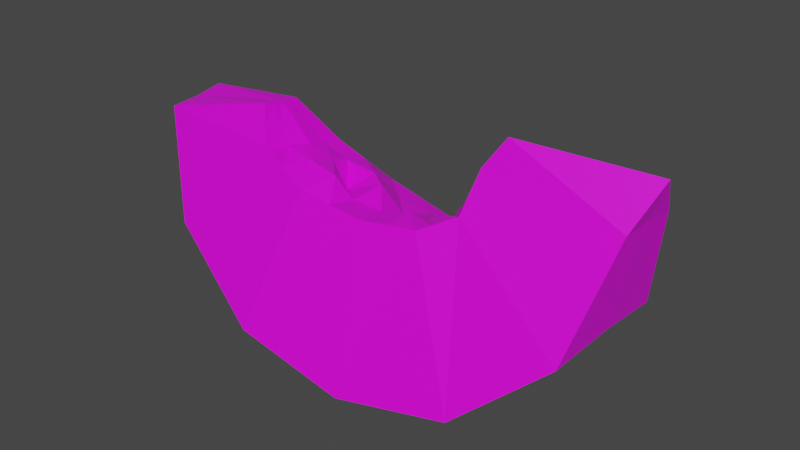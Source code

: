 # Source: Pumpkin-Slice1.blend  (saved by Blender 2.91.10; exported with 4.5.12 LTS)
import bpy
from mathutils import Matrix  # noqa: F401  (used for matrix-valued properties, if any)

bpy.ops.wm.read_factory_settings(use_empty=True)
scene = bpy.context.scene
scene.name = 'Scene'

# ---- collections
col_collection = bpy.data.collections.new('Collection'); scene.collection.children.link(col_collection)

# ---- images (referenced by path relative to the original .blend; pixels are not part of the script)
import os
ASSET_DIR = os.environ.get("B2B_ASSET_DIR", "")  # directory of the original .blend (textures are referenced by path, not embedded)
HERE = os.path.dirname(os.path.abspath(__file__))  # packed textures are extracted next to this script under _unpacked/

def load_image(name, relpath, width, height, colorspace="sRGB"):
    """Load a texture the original file referenced (path relative to the .blend, or extracted next to this script)."""
    p = next((c for c in (os.path.join(HERE, relpath), os.path.join(ASSET_DIR, relpath)) if relpath and os.path.exists(c)), "")
    if p:
        img = bpy.data.images.load(p, check_existing=True)
        img.name = name
    else:  # same state as the original file: an image datablock whose file is absent (Cycles renders it pink)
        img = bpy.data.images.new(name, width, height)
        img.source = "FILE"
        img.filepath = "//" + (relpath or name)
    img.colorspace_settings.name = colorspace
    return img
img_imphenziapalette01_256_gradient_png = load_image('ImphenziaPalette01-256-Gradient.png', 'ImphenziaPalette01-256-Gradient.png', 1024, 1024, 'sRGB')

# ---- materials (node trees are filled in below, after node groups)
mat_lowpolym = bpy.data.materials.new('LowPolyM')
mat_lowpolym.use_transparent_shadow = False

# ---- material node trees
mat_lowpolym.use_nodes = True; mat_lowpolym.node_tree.nodes.clear()
_N = mat_lowpolym.node_tree.nodes; _L = mat_lowpolym.node_tree.links
n0 = _N.new('ShaderNodeOutputMaterial'); n0.name = 'Material Output'; n0.location = (300, 300)
n1 = _N.new('ShaderNodeBsdfPrincipled'); n1.name = 'Principled BSDF'; n1.location = (10, 300)
n1.distribution = 'GGX'
n1.subsurface_method = 'BURLEY'
n1.inputs[3].default_value = 1.45
n1.inputs[27].default_value = (0.0, 0.0, 0.0, 1.0)
n1.inputs[28].default_value = 1.0
n2 = _N.new('ShaderNodeTexImage'); n2.name = 'Image Texture'; n2.location = (-190, -195)
n2.image = img_imphenziapalette01_256_gradient_png
n3 = _N.new('ShaderNodeMapping'); n3.name = 'Mapping'; n3.location = (-490, -166)
n3.width = 240
n4 = _N.new('ShaderNodeTexCoord'); n4.name = 'Texture Coordinate'; n4.location = (-690, -183)
_L.new(n1.outputs[0], n0.inputs[0])
_L.new(n2.outputs[0], n1.inputs[0])
_L.new(n3.outputs[0], n2.inputs[0])
_L.new(n4.outputs[2], n3.inputs[0])
n0.is_active_output = True

# ---- world
world_world = bpy.data.worlds.new('World'); scene.world = world_world
world_world.use_nodes = True; world_world.node_tree.nodes.clear()
_N = world_world.node_tree.nodes; _L = world_world.node_tree.links
n0 = _N.new('ShaderNodeOutputWorld'); n0.name = 'World Output'; n0.location = (300, 300)
n1 = _N.new('ShaderNodeBackground'); n1.name = 'Background'; n1.location = (10, 300)
n1.inputs[0].default_value = (0.05088, 0.05088, 0.05088, 1.0)
_L.new(n1.outputs[0], n0.inputs[0])
n0.is_active_output = True
world_world.color = (0.05088, 0.05088, 0.05088)
world_world.use_sun_shadow = False
world_world.sun_shadow_jitter_overblur = 0.0

# ---- meshes
me_sphere = bpy.data.meshes.new('Sphere')
me_sphere.from_pydata([(-0.2486, -0.004709, 0.2005), (-0.2067, -0.0008136, 0.1053), (-0.09836, 0.001267, 0.03907), (0.02181, 0.000197, 0.009312), (0.1422, -0.00255, 0.03565), (0.2344, -0.003161, 0.1155), (0.2615, -0.00838, 0.224), (-0.2473, -0.03753, 0.1991), (-0.2043, -0.07209, 0.09628), (-0.09844, -0.09786, 0.02572), (0.02169, -0.1003, 0.003178), (0.1402, -0.09265, 0.02878), (0.2297, -0.07092, 0.1087), (0.2593, -0.03546, 0.2211), (-0.2528, 0.02739, 0.2034), (-0.2058, 0.07261, 0.1006), (-0.09277, 0.09743, 0.04131), (0.02217, 0.1061, 0.003597), (0.1469, 0.1016, 0.02077), (0.2346, 0.06273, 0.1108), (0.265, 0.01789, 0.2239), (0.2769, -0.01171, 0.2637), (-0.117, -0.01371, 0.2289), (-0.09568, -0.0008036, 0.1877), (-0.04518, -0.00465, 0.1565), (0.02085, -0.002172, 0.1487), (0.07554, -0.002426, 0.1569), (0.1127, -0.00568, 0.1794), (0.1294, -0.0159, 0.2356), (-0.1153, -0.03736, 0.2342), (-0.1001, -0.05321, 0.2003), (-0.04497, -0.06483, 0.178), (0.02191, -0.06285, 0.1685), (0.07988, -0.05852, 0.1756), (0.1162, -0.04785, 0.1964), (0.1267, -0.03404, 0.2375), (-0.1048, 0.04836, 0.1743), (-0.1213, 0.009043, 0.2248), (-0.04356, 0.05791, 0.1449), (0.02003, 0.06716, 0.1213), (0.0814, 0.06664, 0.1251), (0.116, 0.03425, 0.167), (0.1314, 0.001314, 0.2288), (0.1451, -0.0252, 0.2658), (-0.1059, -0.007252, 0.2083), (-0.06838, 0.0003906, 0.1796), (-0.009354, 0.001977, 0.1702), (0.04802, -0.001801, 0.1542), (0.0878, -0.009523, 0.1802), (0.121, -0.01079, 0.2075), (-0.1077, -0.04529, 0.2172), (-0.07251, -0.05902, 0.1891), (-0.01153, -0.06384, 0.1733), (0.05089, -0.06069, 0.1721), (0.09803, -0.05319, 0.186), (0.1214, -0.04094, 0.2169), (-0.113, 0.0287, 0.1995), (-0.07418, 0.05313, 0.1596), (-0.01176, 0.06253, 0.1331), (0.05072, 0.0669, 0.1232), (0.0987, 0.05044, 0.1461), (0.1237, 0.01778, 0.1979), (0.1359, -0.02962, 0.2517), (0.1382, -0.01194, 0.2473), (-0.09851, -0.0272, 0.1934), (-0.1162, -0.02554, 0.2315), (-0.0317, -0.03483, 0.1845), (0.0204, -0.03163, 0.1638), (0.07741, -0.03035, 0.1667), (0.1066, -0.03011, 0.1959), (0.128, -0.02497, 0.2365), (0.1372, -0.02055, 0.2507), (-0.1009, 0.02358, 0.1804), (-0.1192, -0.002335, 0.2268), (-0.03164, 0.01824, 0.1689), (0.02042, 0.03299, 0.1375), (0.07513, 0.03615, 0.1497), (0.1143, 0.01428, 0.1732), (0.1304, -0.007295, 0.2322), (-0.11, 0.01062, 0.2036), (-0.07227, 0.02573, 0.168), (0.04979, 0.02042, 0.1493), (0.1224, 0.003495, 0.2027), (-0.01165, 0.03026, 0.1454), (0.09636, 0.02325, 0.1573), (0.1212, -0.02587, 0.2122), (-0.06886, -0.02856, 0.1881), (-0.01171, -0.03287, 0.1658), (0.09602, -0.02857, 0.1772), (0.04841, -0.02816, 0.1724), (-0.1073, -0.02637, 0.2125)], [], [(8, 1, 0, 7), (11, 4, 3, 10), (12, 5, 4, 11), (10, 3, 2, 9), (9, 2, 1, 8), (21, 6, 13), (13, 6, 5, 12), (21, 20, 6), (5, 19, 18, 4), (3, 17, 16, 2), (6, 20, 19, 5), (4, 18, 17, 3), (2, 16, 15, 1), (1, 15, 14, 0), (90, 65, 22, 44), (89, 67, 25, 47), (88, 68, 26, 48), (87, 66, 24, 46), (86, 64, 23, 45), (43, 62, 71), (85, 69, 27, 49), (43, 71, 63), (84, 76, 40, 60), (83, 74, 38, 58), (82, 77, 41, 61), (81, 75, 39, 59), (80, 72, 36, 57), (79, 73, 37, 56), (19, 20, 42, 61, 41), (12, 11, 33, 54, 34), (21, 13, 35, 62, 43), (13, 12, 34, 55, 35), (20, 21, 43, 63, 42), (14, 15, 36, 56, 37), (15, 16, 38, 57, 36), (8, 7, 29, 50, 30), (7, 0, 22, 65, 29), (16, 17, 39, 58, 38), (0, 14, 37, 73, 22), (9, 8, 30, 51, 31), (17, 18, 40, 59, 39), (10, 9, 31, 52, 32), (18, 19, 41, 60, 40), (11, 10, 32, 53, 33), (72, 79, 56, 36), (23, 44, 79, 72), (44, 22, 73, 79), (74, 80, 57, 38), (24, 45, 80, 74), (45, 23, 72, 80), (76, 81, 59, 40), (26, 47, 81, 76), (47, 25, 75, 81), (78, 82, 61, 42), (28, 49, 82, 78), (49, 27, 77, 82), (75, 83, 58, 39), (25, 46, 83, 75), (46, 24, 74, 83), (77, 84, 60, 41), (27, 48, 84, 77), (48, 26, 76, 84), (63, 78, 42), (63, 71, 78), (71, 28, 78), (70, 85, 49, 28), (35, 55, 85, 70), (55, 34, 69, 85), (71, 70, 28), (71, 62, 70), (62, 35, 70), (66, 86, 45, 24), (31, 51, 86, 66), (51, 30, 64, 86), (67, 87, 46, 25), (32, 52, 87, 67), (52, 31, 66, 87), (69, 88, 48, 27), (34, 54, 88, 69), (54, 33, 68, 88), (68, 89, 47, 26), (33, 53, 89, 68), (53, 32, 67, 89), (64, 90, 44, 23), (30, 50, 90, 64), (50, 29, 65, 90)])
_uv = me_sphere.uv_layers.new(name='UVMap')
_uv.uv.foreach_set('vector', [0.4714, 0.5806, 0.4739, 0.5808, 0.471, 0.583, 0.4697, 0.5829, 0.4727, 0.5651, 0.476, 0.5646, 0.4767, 0.5702, 0.473, 0.5704, 0.4714, 0.5605, 0.4737, 0.5598, 0.476, 0.5646, 0.4727, 0.5651, 0.473, 0.5704, 0.4767, 0.5702, 0.4759, 0.5757, 0.4725, 0.5757, 0.4725, 0.5757, 0.4759, 0.5757, 0.4739, 0.5808, 0.4714, 0.5806, 0.4691, 0.5565, 0.4704, 0.5576, 0.4695, 0.5579, 0.4695, 0.5579, 0.4704, 0.5576, 0.4737, 0.5598, 0.4714, 0.5605, 0.4691, 0.5565, 0.4715, 0.5573, 0.4704, 0.5576, 0.4737, 0.5598, 0.4765, 0.5594, 0.4806, 0.5639, 0.476, 0.5646, 0.4767, 0.5702, 0.4812, 0.5699, 0.4798, 0.5753, 0.4759, 0.5757, 0.4704, 0.5576, 0.4715, 0.5573, 0.4765, 0.5594, 0.4737, 0.5598, 0.476, 0.5646, 0.4806, 0.5639, 0.4812, 0.5699, 0.4767, 0.5702, 0.4759, 0.5757, 0.4798, 0.5753, 0.4771, 0.5809, 0.4739, 0.5808, 0.4739, 0.5808, 0.4771, 0.5809, 0.4722, 0.5833, 0.471, 0.583, 0.4586, 0.6001, 0.4574, 0.6012, 0.458, 0.6013, 0.4595, 0.6002, 0.4617, 0.5859, 0.4619, 0.5886, 0.4638, 0.5885, 0.4634, 0.5857, 0.4605, 0.5808, 0.4614, 0.5831, 0.463, 0.5829, 0.4619, 0.5805, 0.4616, 0.5913, 0.4612, 0.594, 0.4629, 0.594, 0.4633, 0.5912, 0.4605, 0.5965, 0.4598, 0.599, 0.461, 0.5991, 0.462, 0.5966, 0.4562, 0.5748, 0.4563, 0.5755, 0.4568, 0.5754, 0.4583, 0.5773, 0.4596, 0.5785, 0.4608, 0.5781, 0.4591, 0.577, 0.4562, 0.5748, 0.4568, 0.5754, 0.4573, 0.5752, 0.4638, 0.5802, 0.4654, 0.5826, 0.4677, 0.5822, 0.4656, 0.58, 0.4655, 0.5911, 0.4649, 0.5938, 0.4668, 0.5937, 0.4676, 0.5909, 0.4601, 0.5768, 0.4622, 0.5779, 0.4636, 0.5777, 0.4611, 0.5766, 0.4657, 0.5854, 0.466, 0.5883, 0.4683, 0.5882, 0.468, 0.5852, 0.4637, 0.5965, 0.4626, 0.5992, 0.4641, 0.5992, 0.4655, 0.5964, 0.4606, 0.6003, 0.4587, 0.6015, 0.4593, 0.6016, 0.4617, 0.6004, 0.4636, 0.5948, 0.4585, 0.5927, 0.4585, 0.5927, 0.4611, 0.5937, 0.4636, 0.5948, 0.4584, 0.5959, 0.4598, 0.6005, 0.4598, 0.6005, 0.4591, 0.5982, 0.4584, 0.5959, 0.4562, 0.5919, 0.4565, 0.5933, 0.4565, 0.5933, 0.4563, 0.5926, 0.4562, 0.5919, 0.4565, 0.5933, 0.4584, 0.5959, 0.4584, 0.5959, 0.4575, 0.5946, 0.4565, 0.5933, 0.4585, 0.5927, 0.4562, 0.5919, 0.4562, 0.5919, 0.4573, 0.5923, 0.4585, 0.5927, 0.4593, 0.6187, 0.4641, 0.6163, 0.4641, 0.6163, 0.4617, 0.6175, 0.4593, 0.6187, 0.4641, 0.6163, 0.4668, 0.6107, 0.4668, 0.6107, 0.4655, 0.6135, 0.4641, 0.6163, 0.4585, 0.616, 0.4568, 0.6183, 0.4568, 0.6183, 0.4576, 0.6171, 0.4585, 0.616, 0.4568, 0.6183, 0.458, 0.6184, 0.458, 0.6184, 0.4574, 0.6183, 0.4568, 0.6183, 0.4668, 0.6107, 0.4683, 0.6053, 0.4683, 0.6053, 0.4676, 0.608, 0.4668, 0.6107, 0.458, 0.6184, 0.4593, 0.6187, 0.4593, 0.6187, 0.4587, 0.6186, 0.458, 0.6184, 0.4595, 0.6111, 0.4585, 0.616, 0.4585, 0.616, 0.459, 0.6136, 0.4595, 0.6111, 0.4683, 0.6053, 0.4677, 0.5993, 0.4677, 0.5993, 0.468, 0.6023, 0.4683, 0.6053, 0.4601, 0.6058, 0.4595, 0.6111, 0.4595, 0.6111, 0.4598, 0.6085, 0.4601, 0.6058, 0.4677, 0.5993, 0.4636, 0.5948, 0.4636, 0.5948, 0.4656, 0.5971, 0.4677, 0.5993, 0.4598, 0.6005, 0.4601, 0.6058, 0.4601, 0.6058, 0.4599, 0.6032, 0.4598, 0.6005, 0.4626, 0.5992, 0.4606, 0.6003, 0.4617, 0.6004, 0.4641, 0.5992, 0.461, 0.5991, 0.4595, 0.6002, 0.4606, 0.6003, 0.4626, 0.5992, 0.4595, 0.6002, 0.458, 0.6013, 0.4587, 0.6015, 0.4606, 0.6003, 0.4649, 0.5938, 0.4637, 0.5965, 0.4655, 0.5964, 0.4668, 0.5937, 0.4629, 0.594, 0.462, 0.5966, 0.4637, 0.5965, 0.4649, 0.5938, 0.462, 0.5966, 0.461, 0.5991, 0.4626, 0.5992, 0.4637, 0.5965, 0.4654, 0.5826, 0.4657, 0.5854, 0.468, 0.5852, 0.4677, 0.5822, 0.463, 0.5829, 0.4634, 0.5857, 0.4657, 0.5854, 0.4654, 0.5826, 0.4634, 0.5857, 0.4638, 0.5885, 0.466, 0.5883, 0.4657, 0.5854, 0.458, 0.5757, 0.4601, 0.5768, 0.4611, 0.5766, 0.4585, 0.5756, 0.4575, 0.5759, 0.4591, 0.577, 0.4601, 0.5768, 0.458, 0.5757, 0.4591, 0.577, 0.4608, 0.5781, 0.4622, 0.5779, 0.4601, 0.5768, 0.466, 0.5883, 0.4655, 0.5911, 0.4676, 0.5909, 0.4683, 0.5882, 0.4638, 0.5885, 0.4633, 0.5912, 0.4655, 0.5911, 0.466, 0.5883, 0.4633, 0.5912, 0.4629, 0.594, 0.4649, 0.5938, 0.4655, 0.5911, 0.4622, 0.5779, 0.4638, 0.5802, 0.4656, 0.58, 0.4636, 0.5777, 0.4608, 0.5781, 0.4619, 0.5805, 0.4638, 0.5802, 0.4622, 0.5779, 0.4619, 0.5805, 0.463, 0.5829, 0.4654, 0.5826, 0.4638, 0.5802, 0.4573, 0.5752, 0.458, 0.5757, 0.4585, 0.5756, 0.4573, 0.5752, 0.4568, 0.5754, 0.458, 0.5757, 0.4568, 0.5754, 0.4575, 0.5759, 0.458, 0.5757, 0.457, 0.5761, 0.4583, 0.5773, 0.4591, 0.577, 0.4575, 0.5759, 0.4565, 0.5762, 0.4575, 0.5775, 0.4583, 0.5773, 0.457, 0.5761, 0.4575, 0.5775, 0.4584, 0.5788, 0.4596, 0.5785, 0.4583, 0.5773, 0.4568, 0.5754, 0.457, 0.5761, 0.4575, 0.5759, 0.4568, 0.5754, 0.4563, 0.5755, 0.457, 0.5761, 0.4563, 0.5755, 0.4565, 0.5762, 0.457, 0.5761, 0.4612, 0.594, 0.4605, 0.5965, 0.462, 0.5966, 0.4629, 0.594, 0.4595, 0.594, 0.459, 0.5965, 0.4605, 0.5965, 0.4612, 0.594, 0.459, 0.5965, 0.4585, 0.5989, 0.4598, 0.599, 0.4605, 0.5965, 0.4619, 0.5886, 0.4616, 0.5913, 0.4633, 0.5912, 0.4638, 0.5885, 0.4601, 0.5888, 0.4598, 0.5914, 0.4616, 0.5913, 0.4619, 0.5886, 0.4598, 0.5914, 0.4595, 0.594, 0.4612, 0.594, 0.4616, 0.5913, 0.4596, 0.5785, 0.4605, 0.5808, 0.4619, 0.5805, 0.4608, 0.5781, 0.4584, 0.5788, 0.4591, 0.5811, 0.4605, 0.5808, 0.4596, 0.5785, 0.4591, 0.5811, 0.4598, 0.5834, 0.4614, 0.5831, 0.4605, 0.5808, 0.4614, 0.5831, 0.4617, 0.5859, 0.4634, 0.5857, 0.463, 0.5829, 0.4598, 0.5834, 0.4599, 0.5861, 0.4617, 0.5859, 0.4614, 0.5831, 0.4599, 0.5861, 0.4601, 0.5888, 0.4619, 0.5886, 0.4617, 0.5859, 0.4598, 0.599, 0.4586, 0.6001, 0.4595, 0.6002, 0.461, 0.5991, 0.4585, 0.5989, 0.4576, 0.6, 0.4586, 0.6001, 0.4598, 0.599, 0.4576, 0.6, 0.4568, 0.6012, 0.4574, 0.6012, 0.4586, 0.6001])
me_sphere.materials.append(mat_lowpolym)
me_sphere.use_remesh_fix_poles = True
me_sphere.use_remesh_preserve_attributes = False
me_sphere.use_mirror_vertex_groups = False
me_sphere.update()

# ---- objects
ob_pumpkin = bpy.data.objects.new('Pumpkin', me_sphere)

# ---- transforms, parenting, visibility, modifiers, constraints
ob_pumpkin.location = (0.0, 0.0, 0.0)
ob_pumpkin.lineart.crease_threshold = 0.0

# ---- collection membership
col_collection.objects.link(ob_pumpkin)

# ---- scene / render settings (as saved in the file)
scene.frame_start = 1; scene.frame_end = 250; scene.frame_set(1)
scene.render.engine = 'BLENDER_EEVEE_NEXT'
scene.cycles.use_denoising = False
scene.cycles.samples = 128
scene.cycles.sampling_pattern = 'TABULATED_SOBOL'
scene.cycles.use_adaptive_sampling = False
scene.cycles.use_light_tree = False
scene.view_settings.view_transform = 'Filmic'
bpy.context.view_layer.update()

# ---- added for rendering (the .blend has no active camera and no usable light): camera, sun
cam_auto = bpy.data.cameras.new('AutoCamera')
cam_auto.lens = 50.0
cam_auto.sensor_width = 36.0
cam_auto.clip_end = 1000.0
ob_auto_camera = bpy.data.objects.new('AutoCamera', cam_auto)
scene.collection.objects.link(ob_auto_camera)
ob_auto_camera.location = (0.591462, -0.692373, 0.59804)
ob_auto_camera.rotation_euler = (1.09748, -7.21219e-08, 0.694738)
scene.camera = ob_auto_camera
light_auto_sun = bpy.data.lights.new('AutoSun', 'SUN')
light_auto_sun.energy = 3.0
light_auto_sun.angle = 0.0523599
ob_auto_sun = bpy.data.objects.new('AutoSun', light_auto_sun)
scene.collection.objects.link(ob_auto_sun)
ob_auto_sun.rotation_euler = (0.872665, 0.174533, 0.523599)
bpy.context.view_layer.update()
